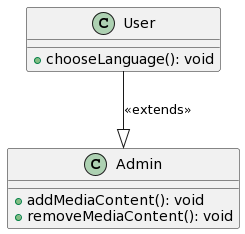

The diagram above was rendered by PlantUML. Its source (embedded in the PNG):
@startuml
class User {
  +chooseLanguage(): void
}

class Admin {
  +addMediaContent(): void
  +removeMediaContent(): void
}

User --|> Admin : <<extends>>
@enduml